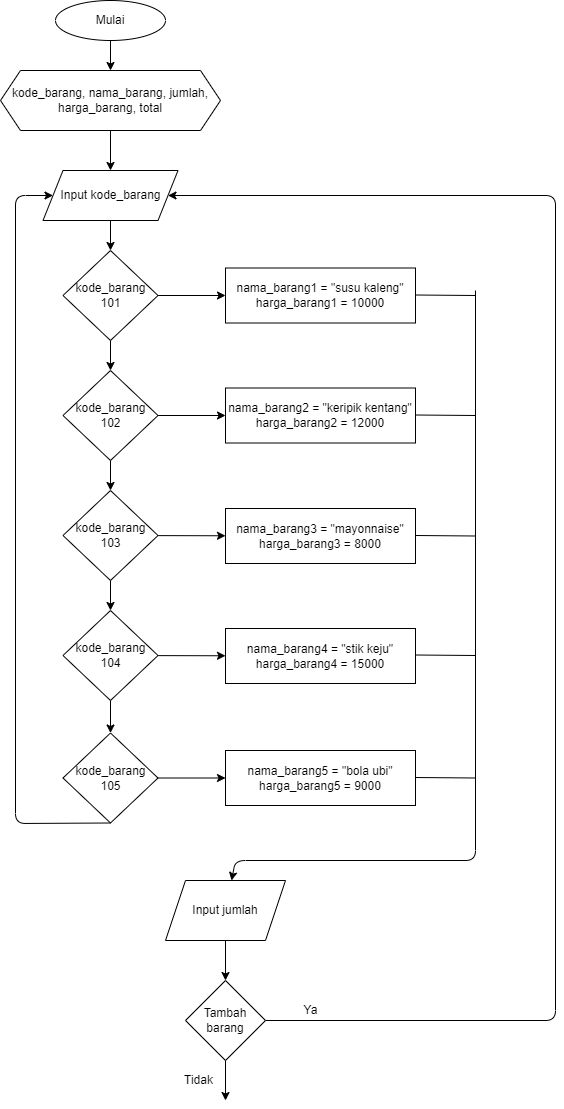

The diagram above was exported from draw.io. Its source (the exported page's mxGraphModel, read from the mxfile embedded in the PNG):
<mxGraphModel dx="734" dy="274" grid="1" gridSize="10" guides="1" tooltips="1" connect="1" arrows="1" fold="1" page="1" pageScale="1" pageWidth="850" pageHeight="1100" math="0" shadow="0">
  <root>
    <mxCell id="0" />
    <mxCell id="1" parent="0" />
    <mxCell id="2" value="" style="edgeStyle=none;html=1;" edge="1" parent="1" source="3" target="4">
      <mxGeometry relative="1" as="geometry" />
    </mxCell>
    <mxCell id="3" value="Mulai" style="ellipse;whiteSpace=wrap;html=1;" vertex="1" parent="1">
      <mxGeometry x="220" y="20" width="110" height="40" as="geometry" />
    </mxCell>
    <mxCell id="4" value="kode_barang, nama_barang, jumlah, harga_barang, total" style="shape=hexagon;perimeter=hexagonPerimeter2;whiteSpace=wrap;html=1;fixedSize=1;" vertex="1" parent="1">
      <mxGeometry x="165" y="90" width="220" height="60" as="geometry" />
    </mxCell>
    <mxCell id="5" value="" style="edgeStyle=none;html=1;" edge="1" parent="1" target="7">
      <mxGeometry relative="1" as="geometry">
        <mxPoint x="275" y="150" as="sourcePoint" />
      </mxGeometry>
    </mxCell>
    <mxCell id="6" value="" style="edgeStyle=none;html=1;" edge="1" parent="1" source="7" target="10">
      <mxGeometry relative="1" as="geometry" />
    </mxCell>
    <mxCell id="7" value="Input kode_barang" style="shape=parallelogram;perimeter=parallelogramPerimeter;whiteSpace=wrap;html=1;fixedSize=1;" vertex="1" parent="1">
      <mxGeometry x="207.5" y="190" width="135" height="50" as="geometry" />
    </mxCell>
    <mxCell id="8" value="" style="edgeStyle=none;html=1;" edge="1" parent="1" source="10" target="13">
      <mxGeometry relative="1" as="geometry" />
    </mxCell>
    <mxCell id="9" value="" style="edgeStyle=none;html=1;" edge="1" parent="1" source="10" target="17">
      <mxGeometry relative="1" as="geometry" />
    </mxCell>
    <mxCell id="10" value="kode_barang&lt;br&gt;101" style="rhombus;whiteSpace=wrap;html=1;" vertex="1" parent="1">
      <mxGeometry x="227.5" y="270" width="95" height="90" as="geometry" />
    </mxCell>
    <mxCell id="11" value="" style="edgeStyle=none;html=1;" edge="1" parent="1" source="13" target="16">
      <mxGeometry relative="1" as="geometry" />
    </mxCell>
    <mxCell id="12" value="" style="edgeStyle=none;html=1;" edge="1" parent="1" source="13" target="18">
      <mxGeometry relative="1" as="geometry" />
    </mxCell>
    <mxCell id="13" value="kode_barang&lt;br&gt;102" style="rhombus;whiteSpace=wrap;html=1;" vertex="1" parent="1">
      <mxGeometry x="227.5" y="390" width="95" height="90" as="geometry" />
    </mxCell>
    <mxCell id="14" value="" style="edgeStyle=none;html=1;" edge="1" parent="1" source="16" target="19">
      <mxGeometry relative="1" as="geometry" />
    </mxCell>
    <mxCell id="15" value="" style="edgeStyle=none;html=1;" edge="1" parent="1" source="16" target="22">
      <mxGeometry relative="1" as="geometry" />
    </mxCell>
    <mxCell id="16" value="kode_barang&lt;br&gt;103" style="rhombus;whiteSpace=wrap;html=1;" vertex="1" parent="1">
      <mxGeometry x="227.5" y="510" width="95" height="90" as="geometry" />
    </mxCell>
    <mxCell id="17" value="nama_barang1 = &quot;susu kaleng&quot;&lt;br&gt;harga_barang1 = 10000" style="rounded=0;whiteSpace=wrap;html=1;" vertex="1" parent="1">
      <mxGeometry x="390" y="287.5" width="190" height="55" as="geometry" />
    </mxCell>
    <mxCell id="18" value="nama_barang2 = &quot;keripik kentang&quot;&lt;br&gt;harga_barang2 = 12000" style="rounded=0;whiteSpace=wrap;html=1;" vertex="1" parent="1">
      <mxGeometry x="390" y="407.5" width="190" height="55" as="geometry" />
    </mxCell>
    <mxCell id="19" value="nama_barang3 = &quot;mayonnaise&quot;&lt;br&gt;harga_barang3 = 8000" style="rounded=0;whiteSpace=wrap;html=1;" vertex="1" parent="1">
      <mxGeometry x="390" y="528" width="190" height="55" as="geometry" />
    </mxCell>
    <mxCell id="20" value="" style="edgeStyle=none;html=1;" edge="1" parent="1" source="22" target="23">
      <mxGeometry relative="1" as="geometry" />
    </mxCell>
    <mxCell id="21" value="" style="edgeStyle=none;html=1;" edge="1" parent="1" source="22" target="25">
      <mxGeometry relative="1" as="geometry" />
    </mxCell>
    <mxCell id="22" value="kode_barang&lt;br&gt;104" style="rhombus;whiteSpace=wrap;html=1;" vertex="1" parent="1">
      <mxGeometry x="227.5" y="630" width="95" height="90" as="geometry" />
    </mxCell>
    <mxCell id="23" value="nama_barang4 = &quot;stik keju&quot;&lt;br&gt;harga_barang4 = 15000" style="rounded=0;whiteSpace=wrap;html=1;" vertex="1" parent="1">
      <mxGeometry x="390" y="648" width="190" height="55" as="geometry" />
    </mxCell>
    <mxCell id="24" value="" style="edgeStyle=none;html=1;exitX=1;exitY=0.5;exitDx=0;exitDy=0;" edge="1" parent="1" source="25" target="26">
      <mxGeometry relative="1" as="geometry">
        <mxPoint x="322.3809209658266" y="785.1128117165852" as="sourcePoint" />
      </mxGeometry>
    </mxCell>
    <mxCell id="25" value="kode_barang&lt;br&gt;105" style="rhombus;whiteSpace=wrap;html=1;" vertex="1" parent="1">
      <mxGeometry x="227.5" y="752.5" width="95" height="90" as="geometry" />
    </mxCell>
    <mxCell id="26" value="nama_barang5 = &quot;bola ubi&quot;&lt;br&gt;harga_barang5 = 9000" style="rounded=0;whiteSpace=wrap;html=1;" vertex="1" parent="1">
      <mxGeometry x="390" y="770" width="190" height="55" as="geometry" />
    </mxCell>
    <mxCell id="27" value="" style="endArrow=none;html=1;" edge="1" parent="1">
      <mxGeometry width="50" height="50" relative="1" as="geometry">
        <mxPoint x="580" y="314.5" as="sourcePoint" />
        <mxPoint x="640" y="315" as="targetPoint" />
      </mxGeometry>
    </mxCell>
    <mxCell id="28" value="" style="endArrow=none;html=1;" edge="1" parent="1">
      <mxGeometry width="50" height="50" relative="1" as="geometry">
        <mxPoint x="580" y="434.5" as="sourcePoint" />
        <mxPoint x="640" y="435" as="targetPoint" />
      </mxGeometry>
    </mxCell>
    <mxCell id="29" value="" style="endArrow=none;html=1;" edge="1" parent="1">
      <mxGeometry width="50" height="50" relative="1" as="geometry">
        <mxPoint x="580" y="555" as="sourcePoint" />
        <mxPoint x="640" y="555.5" as="targetPoint" />
      </mxGeometry>
    </mxCell>
    <mxCell id="30" value="" style="endArrow=none;html=1;" edge="1" parent="1">
      <mxGeometry width="50" height="50" relative="1" as="geometry">
        <mxPoint x="580" y="674.5" as="sourcePoint" />
        <mxPoint x="640" y="675" as="targetPoint" />
      </mxGeometry>
    </mxCell>
    <mxCell id="31" value="" style="endArrow=none;html=1;" edge="1" parent="1">
      <mxGeometry width="50" height="50" relative="1" as="geometry">
        <mxPoint x="580" y="797" as="sourcePoint" />
        <mxPoint x="640" y="797.5" as="targetPoint" />
      </mxGeometry>
    </mxCell>
    <mxCell id="32" value="" style="endArrow=classic;html=1;" edge="1" parent="1" target="33">
      <mxGeometry width="50" height="50" relative="1" as="geometry">
        <mxPoint x="640" y="310" as="sourcePoint" />
        <mxPoint x="640" y="870" as="targetPoint" />
        <Array as="points">
          <mxPoint x="640" y="880" />
          <mxPoint x="400" y="880" />
        </Array>
      </mxGeometry>
    </mxCell>
    <mxCell id="33" value="Input jumlah" style="shape=parallelogram;perimeter=parallelogramPerimeter;whiteSpace=wrap;html=1;fixedSize=1;" vertex="1" parent="1">
      <mxGeometry x="330" y="900" width="120" height="60" as="geometry" />
    </mxCell>
    <mxCell id="34" value="" style="endArrow=classic;html=1;exitX=0.5;exitY=1;exitDx=0;exitDy=0;entryX=0;entryY=0.5;entryDx=0;entryDy=0;" edge="1" parent="1" source="25" target="7">
      <mxGeometry width="50" height="50" relative="1" as="geometry">
        <mxPoint x="450" y="620" as="sourcePoint" />
        <mxPoint x="180" y="220" as="targetPoint" />
        <Array as="points">
          <mxPoint x="180" y="843" />
          <mxPoint x="180" y="215" />
        </Array>
      </mxGeometry>
    </mxCell>
    <mxCell id="35" value="" style="edgeStyle=none;html=1;" edge="1" parent="1" target="38">
      <mxGeometry relative="1" as="geometry">
        <mxPoint x="390" y="960" as="sourcePoint" />
      </mxGeometry>
    </mxCell>
    <mxCell id="36" value="" style="endArrow=classic;html=1;exitX=1;exitY=0.5;exitDx=0;exitDy=0;entryX=1;entryY=0.5;entryDx=0;entryDy=0;" edge="1" parent="1">
      <mxGeometry width="50" height="50" relative="1" as="geometry">
        <mxPoint x="430" y="1040" as="sourcePoint" />
        <mxPoint x="332.5" y="215" as="targetPoint" />
        <Array as="points">
          <mxPoint x="720" y="1040" />
          <mxPoint x="720" y="215" />
        </Array>
      </mxGeometry>
    </mxCell>
    <mxCell id="37" value="" style="edgeStyle=none;html=1;" edge="1" parent="1" source="38">
      <mxGeometry relative="1" as="geometry">
        <mxPoint x="390" y="1120" as="targetPoint" />
      </mxGeometry>
    </mxCell>
    <mxCell id="38" value="Tambah barang" style="rhombus;whiteSpace=wrap;html=1;" vertex="1" parent="1">
      <mxGeometry x="350" y="1000" width="80" height="80" as="geometry" />
    </mxCell>
    <mxCell id="39" value="Ya" style="text;html=1;align=center;verticalAlign=middle;resizable=0;points=[];autosize=1;strokeColor=none;fillColor=none;" vertex="1" parent="1">
      <mxGeometry x="460" y="1020" width="30" height="20" as="geometry" />
    </mxCell>
    <mxCell id="40" value="Tidak" style="text;html=1;align=center;verticalAlign=middle;resizable=0;points=[];autosize=1;strokeColor=none;fillColor=none;" vertex="1" parent="1">
      <mxGeometry x="342.5" y="1090" width="40" height="20" as="geometry" />
    </mxCell>
  </root>
</mxGraphModel>